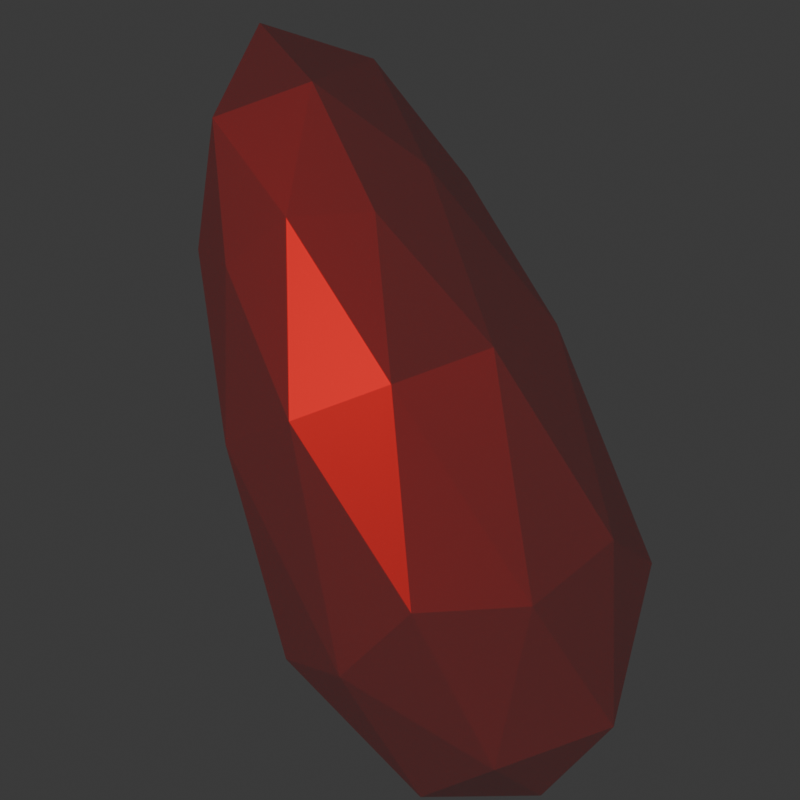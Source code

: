 # Source: jewel.blend  (saved by Blender 4.4.32; exported with 4.5.12 LTS)
import bpy
from mathutils import Matrix  # noqa: F401  (used for matrix-valued properties, if any)

bpy.ops.wm.read_factory_settings(use_empty=True)
scene = bpy.context.scene
scene.name = 'Scene'

# ---- collections
col_collection = bpy.data.collections.new('Collection'); scene.collection.children.link(col_collection)

# ---- materials (node trees are filled in below, after node groups)
mat_material_001 = bpy.data.materials.new('Material.001')

# ---- material node trees
mat_material_001.use_nodes = True; mat_material_001.node_tree.nodes.clear()
_N = mat_material_001.node_tree.nodes; _L = mat_material_001.node_tree.links
n0 = _N.new('ShaderNodeBsdfPrincipled'); n0.name = 'Principled BSDF'; n0.location = (10, 300)
n0.inputs[0].default_value = (0.8003, 0.0, 0.0, 1.0)
n0.inputs[1].default_value = 0.7795
n0.inputs[2].default_value = 0.4528
n0.inputs[4].default_value = 0.3386
n0.inputs[13].default_value = 0.0
n0.inputs[14].default_value = (0.0, 0.0, 0.0, 1.0)
n0.inputs[20].default_value = 0.0
n0.inputs[21].default_value = 1.0
n0.inputs[22].default_value = (0.7585, 0.0, 1.0, 1.0)
n0.inputs[25].default_value = 0.689
n0.inputs[26].default_value = (1.0, 0.306, 0.0, 1.0)
n0.inputs[27].default_value = (0.0, 1.0, 1.0, 1.0)
n1 = _N.new('ShaderNodeOutputMaterial'); n1.name = 'Material Output'; n1.location = (300, 300)
_L.new(n0.outputs[0], n1.inputs[0])
n1.is_active_output = True

# ---- world
world_world = bpy.data.worlds.new('World'); scene.world = world_world
world_world.use_nodes = True; world_world.node_tree.nodes.clear()
_N = world_world.node_tree.nodes; _L = world_world.node_tree.links
n0 = _N.new('ShaderNodeOutputWorld'); n0.name = 'World Output'; n0.location = (300, 300)
n1 = _N.new('ShaderNodeBackground'); n1.name = 'Background'; n1.location = (10, 300)
n1.inputs[0].default_value = (0.05088, 0.05088, 0.05088, 1.0)
_L.new(n1.outputs[0], n0.inputs[0])
n0.is_active_output = True
world_world.color = (0.05088, 0.05088, 0.05088)
world_world.sun_shadow_jitter_overblur = 0.0

# ---- cameras
cam_camera = bpy.data.cameras.new('Camera')
cam_camera.type = 'ORTHO'
cam_camera.clip_end = 100.0
cam_camera.ortho_scale = 1.85

# ---- lights
light_light = bpy.data.lights.new('Light', 'POINT')
light_light.energy = 1000.0
light_light.shadow_soft_size = 0.1

# ---- meshes
me_icosphere = bpy.data.meshes.new('Icosphere')
me_icosphere.from_pydata([(0.3258, 2.484e-09, -0.885), (0.4944, -0.262, -0.2936), (0.026, -0.424, -0.464), (-0.2635, 2.485e-09, -0.5694), (0.026, 0.424, -0.464), (0.4944, 0.262, -0.2936), (-0.05751, -0.3128, 0.4654), (-0.4031, -0.1933, 0.3396), (-0.4031, 0.1933, 0.3396), (-0.05751, 0.3128, 0.4654), (0.1561, 2.615e-09, 0.5431), (-0.3246, 2.523e-09, 0.9021), (0.2181, -0.25, -0.8265), (0.4943, -0.1545, -0.726), (0.3065, -0.4043, -0.448), (0.5826, 2.484e-09, -0.3475), (0.4943, 0.1545, -0.726), (0.04741, 2.484e-09, -0.8886), (-0.1401, -0.2499, -0.6105), (0.2181, 0.25, -0.8265), (-0.1401, 0.2499, -0.6105), (0.3065, 0.4043, -0.448), (0.3629, -0.1325, 0.2052), (0.3629, 0.1325, 0.2052), (-0.02023, -0.4287, 0.06579), (0.2166, -0.3468, 0.152), (-0.4034, -0.1325, -0.07367), (-0.257, -0.3468, -0.0204), (-0.257, 0.3468, -0.0204), (-0.4034, 0.1325, -0.07367), (0.2166, 0.3468, 0.152), (-0.02023, 0.4287, 0.06579), (0.06504, -0.1839, 0.5714), (-0.2636, -0.2975, 0.4518), (-0.4667, 2.615e-09, 0.3779), (-0.2636, 0.2975, 0.4518), (0.06504, 0.1839, 0.5714), (-0.2032, -0.2089, 0.7669), (-0.06059, 2.565e-09, 0.8188), (-0.4339, -0.1291, 0.6829), (-0.4339, 0.1291, 0.6829), (-0.2032, 0.2089, 0.7669)], [], [(0, 13, 12), (1, 13, 15), (0, 12, 17), (0, 17, 19), (0, 19, 16), (1, 15, 22), (2, 14, 24), (3, 18, 26), (4, 20, 28), (5, 21, 30), (1, 22, 25), (2, 24, 27), (3, 26, 29), (4, 28, 31), (5, 30, 23), (6, 32, 37), (7, 33, 39), (8, 34, 40), (9, 35, 41), (10, 36, 38), (38, 41, 11), (38, 36, 41), (36, 9, 41), (41, 40, 11), (41, 35, 40), (35, 8, 40), (40, 39, 11), (40, 34, 39), (34, 7, 39), (39, 37, 11), (39, 33, 37), (33, 6, 37), (37, 38, 11), (37, 32, 38), (32, 10, 38), (23, 36, 10), (23, 30, 36), (30, 9, 36), (31, 35, 9), (31, 28, 35), (28, 8, 35), (29, 34, 8), (29, 26, 34), (26, 7, 34), (27, 33, 7), (27, 24, 33), (24, 6, 33), (25, 32, 6), (25, 22, 32), (22, 10, 32), (30, 31, 9), (30, 21, 31), (21, 4, 31), (28, 29, 8), (28, 20, 29), (20, 3, 29), (26, 27, 7), (26, 18, 27), (18, 2, 27), (24, 25, 6), (24, 14, 25), (14, 1, 25), (22, 23, 10), (22, 15, 23), (15, 5, 23), (16, 21, 5), (16, 19, 21), (19, 4, 21), (19, 20, 4), (19, 17, 20), (17, 3, 20), (17, 18, 3), (17, 12, 18), (12, 2, 18), (15, 16, 5), (15, 13, 16), (13, 0, 16), (12, 14, 2), (12, 13, 14), (13, 1, 14)])
_uv = me_icosphere.uv_layers.new(name='UVMap')
_uv.uv.foreach_set('vector', [0.1818, 0.0, 0.2273, 0.07873, 0.1364, 0.07873, 0.2727, 0.1575, 0.3182, 0.07873, 0.3636, 0.1575, 0.9091, 0.0, 0.9545, 0.07873, 0.8636, 0.07873, 0.7273, 0.0, 0.7727, 0.07873, 0.6818, 0.07873, 0.5455, 0.0, 0.5909, 0.07873, 0.5, 0.07873, 0.2727, 0.1575, 0.3636, 0.1575, 0.3182, 0.2362, 0.09091, 0.1575, 0.1818, 0.1575, 0.1364, 0.2362, 0.8182, 0.1575, 0.9091, 0.1575, 0.8636, 0.2362, 0.6364, 0.1575, 0.7273, 0.1575, 0.6818, 0.2362, 0.4545, 0.1575, 0.5455, 0.1575, 0.5, 0.2362, 0.2727, 0.1575, 0.3182, 0.2362, 0.2273, 0.2362, 0.09091, 0.1575, 0.1364, 0.2362, 0.04546, 0.2362, 0.8182, 0.1575, 0.8636, 0.2362, 0.7727, 0.2362, 0.6364, 0.1575, 0.6818, 0.2362, 0.5909, 0.2362, 0.4545, 0.1575, 0.5, 0.2362, 0.4091, 0.2362, 0.1818, 0.3149, 0.2727, 0.3149, 0.2273, 0.3937, 0.0, 0.3149, 0.09091, 0.3149, 0.04546, 0.3937, 0.7273, 0.3149, 0.8182, 0.3149, 0.7727, 0.3937, 0.5455, 0.3149, 0.6364, 0.3149, 0.5909, 0.3937, 0.3636, 0.3149, 0.4545, 0.3149, 0.4091, 0.3937, 0.4091, 0.3937, 0.5, 0.3937, 0.4545, 0.4724, 0.4091, 0.3937, 0.4545, 0.3149, 0.5, 0.3937, 0.4545, 0.3149, 0.5455, 0.3149, 0.5, 0.3937, 0.5909, 0.3937, 0.6818, 0.3937, 0.6364, 0.4724, 0.5909, 0.3937, 0.6364, 0.3149, 0.6818, 0.3937, 0.6364, 0.3149, 0.7273, 0.3149, 0.6818, 0.3937, 0.7727, 0.3937, 0.8636, 0.3937, 0.8182, 0.4724, 0.7727, 0.3937, 0.8182, 0.3149, 0.8636, 0.3937, 0.8182, 0.3149, 0.9091, 0.3149, 0.8636, 0.3937, 0.04546, 0.3937, 0.1364, 0.3937, 0.09091, 0.4724, 0.04546, 0.3937, 0.09091, 0.3149, 0.1364, 0.3937, 0.09091, 0.3149, 0.1818, 0.3149, 0.1364, 0.3937, 0.2273, 0.3937, 0.3182, 0.3937, 0.2727, 0.4724, 0.2273, 0.3937, 0.2727, 0.3149, 0.3182, 0.3937, 0.2727, 0.3149, 0.3636, 0.3149, 0.3182, 0.3937, 0.4091, 0.2362, 0.4545, 0.3149, 0.3636, 0.3149, 0.4091, 0.2362, 0.5, 0.2362, 0.4545, 0.3149, 0.5, 0.2362, 0.5455, 0.3149, 0.4545, 0.3149, 0.5909, 0.2362, 0.6364, 0.3149, 0.5455, 0.3149, 0.5909, 0.2362, 0.6818, 0.2362, 0.6364, 0.3149, 0.6818, 0.2362, 0.7273, 0.3149, 0.6364, 0.3149, 0.7727, 0.2362, 0.8182, 0.3149, 0.7273, 0.3149, 0.7727, 0.2362, 0.8636, 0.2362, 0.8182, 0.3149, 0.8636, 0.2362, 0.9091, 0.3149, 0.8182, 0.3149, 0.04546, 0.2362, 0.09091, 0.3149, 0.0, 0.3149, 0.04546, 0.2362, 0.1364, 0.2362, 0.09091, 0.3149, 0.1364, 0.2362, 0.1818, 0.3149, 0.09091, 0.3149, 0.2273, 0.2362, 0.2727, 0.3149, 0.1818, 0.3149, 0.2273, 0.2362, 0.3182, 0.2362, 0.2727, 0.3149, 0.3182, 0.2362, 0.3636, 0.3149, 0.2727, 0.3149, 0.5, 0.2362, 0.5909, 0.2362, 0.5455, 0.3149, 0.5, 0.2362, 0.5455, 0.1575, 0.5909, 0.2362, 0.5455, 0.1575, 0.6364, 0.1575, 0.5909, 0.2362, 0.6818, 0.2362, 0.7727, 0.2362, 0.7273, 0.3149, 0.6818, 0.2362, 0.7273, 0.1575, 0.7727, 0.2362, 0.7273, 0.1575, 0.8182, 0.1575, 0.7727, 0.2362, 0.8636, 0.2362, 0.9545, 0.2362, 0.9091, 0.3149, 0.8636, 0.2362, 0.9091, 0.1575, 0.9545, 0.2362, 0.9091, 0.1575, 1.0, 0.1575, 0.9545, 0.2362, 0.1364, 0.2362, 0.2273, 0.2362, 0.1818, 0.3149, 0.1364, 0.2362, 0.1818, 0.1575, 0.2273, 0.2362, 0.1818, 0.1575, 0.2727, 0.1575, 0.2273, 0.2362, 0.3182, 0.2362, 0.4091, 0.2362, 0.3636, 0.3149, 0.3182, 0.2362, 0.3636, 0.1575, 0.4091, 0.2362, 0.3636, 0.1575, 0.4545, 0.1575, 0.4091, 0.2362, 0.5, 0.07873, 0.5455, 0.1575, 0.4545, 0.1575, 0.5, 0.07873, 0.5909, 0.07873, 0.5455, 0.1575, 0.5909, 0.07873, 0.6364, 0.1575, 0.5455, 0.1575, 0.6818, 0.07873, 0.7273, 0.1575, 0.6364, 0.1575, 0.6818, 0.07873, 0.7727, 0.07873, 0.7273, 0.1575, 0.7727, 0.07873, 0.8182, 0.1575, 0.7273, 0.1575, 0.8636, 0.07873, 0.9091, 0.1575, 0.8182, 0.1575, 0.8636, 0.07873, 0.9545, 0.07873, 0.9091, 0.1575, 0.9545, 0.07873, 1.0, 0.1575, 0.9091, 0.1575, 0.3636, 0.1575, 0.4091, 0.07873, 0.4545, 0.1575, 0.3636, 0.1575, 0.3182, 0.07873, 0.4091, 0.07873, 0.3182, 0.07873, 0.3636, 0.0, 0.4091, 0.07873, 0.1364, 0.07873, 0.1818, 0.1575, 0.09091, 0.1575, 0.1364, 0.07873, 0.2273, 0.07873, 0.1818, 0.1575, 0.2273, 0.07873, 0.2727, 0.1575, 0.1818, 0.1575])
me_icosphere.materials.append(mat_material_001)
me_icosphere.update()

# ---- objects
ob_light = bpy.data.objects.new('Light', light_light)
ob_camera = bpy.data.objects.new('Camera', cam_camera)
ob_icosphere = bpy.data.objects.new('Icosphere', me_icosphere)

# ---- transforms, parenting, visibility, modifiers, constraints
ob_light.location = (-4.043, -5.467, 1.043)
ob_light.rotation_euler = (6.934, -5.093e-08, 1.866)
ob_light.lock_rotations_4d = False
ob_light.empty_display_type = 'ARROWS'
ob_light.color = (0.0, 0.0, 0.0, 0.0)
ob_light.lineart.crease_threshold = 0.0
ob_camera.location = (0.0, -4.183, 0.02203)
ob_camera.rotation_euler = (1.571, -0.0, 0.0)
ob_camera.scale = (1.0, 1.0, 1.0)
ob_camera.lock_rotations_4d = False
ob_camera.empty_display_type = 'ARROWS'
ob_camera.color = (0.0, 0.0, 0.0, 0.0)
ob_camera.display_type = 'WIRE'
ob_camera.lineart.crease_threshold = 0.0
ob_icosphere.location = (0.0, -1.77e-08, -0.00681)

# ---- collection membership
col_collection.objects.link(ob_light)
col_collection.objects.link(ob_camera)
col_collection.objects.link(ob_icosphere)

# ---- scene / render settings (as saved in the file)
scene.camera = ob_camera
scene.frame_start = 1; scene.frame_end = 13; scene.frame_set(6)
scene.render.engine = 'CYCLES'
scene.render.image_settings.color_depth = '16'
scene.render.image_settings.compression = 0
scene.render.resolution_x = 256
scene.render.resolution_y = 256
scene.render.film_transparent = True
scene.cycles.shading_system = True
scene.cycles.samples = 16384
scene.eevee.taa_samples = 4096
scene.eevee.taa_render_samples = 8192
bpy.context.view_layer.update()
